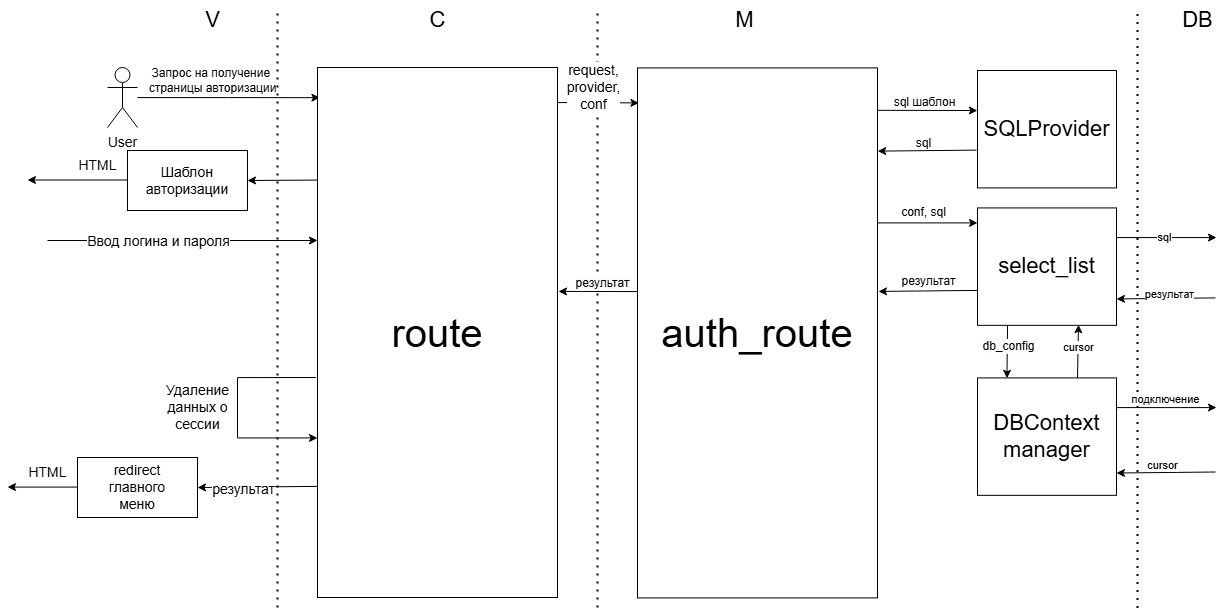

The diagram above was exported from draw.io. Its source (the exported page's mxGraphModel, read from the mxfile embedded in the PNG):
<mxGraphModel dx="1440" dy="2056" grid="1" gridSize="10" guides="1" tooltips="1" connect="1" arrows="1" fold="1" page="1" pageScale="1" pageWidth="827" pageHeight="1169" math="0" shadow="0">
  <root>
    <mxCell id="0" />
    <mxCell id="1" parent="0" />
    <mxCell id="8G_HLlWzE1-a7NlBHBXw-1" value="" style="endArrow=none;dashed=1;html=1;dashPattern=1 3;strokeWidth=2;rounded=0;" parent="1" edge="1">
      <mxGeometry width="50" height="50" relative="1" as="geometry">
        <mxPoint x="360" y="937" as="sourcePoint" />
        <mxPoint x="360" y="337" as="targetPoint" />
      </mxGeometry>
    </mxCell>
    <mxCell id="8G_HLlWzE1-a7NlBHBXw-2" value="" style="endArrow=none;dashed=1;html=1;dashPattern=1 3;strokeWidth=2;rounded=0;" parent="1" edge="1">
      <mxGeometry width="50" height="50" relative="1" as="geometry">
        <mxPoint x="680" y="937" as="sourcePoint" />
        <mxPoint x="680" y="337" as="targetPoint" />
      </mxGeometry>
    </mxCell>
    <mxCell id="8G_HLlWzE1-a7NlBHBXw-3" value="&lt;font style=&quot;font-size: 22px;&quot;&gt;V&lt;/font&gt;" style="text;html=1;align=center;verticalAlign=middle;resizable=0;points=[];autosize=1;strokeColor=none;fillColor=none;" parent="1" vertex="1">
      <mxGeometry x="275" y="330" width="40" height="40" as="geometry" />
    </mxCell>
    <mxCell id="8G_HLlWzE1-a7NlBHBXw-4" value="&lt;font style=&quot;font-size: 14px;&quot;&gt;User&lt;/font&gt;" style="shape=umlActor;verticalLabelPosition=bottom;verticalAlign=top;html=1;outlineConnect=0;" parent="1" vertex="1">
      <mxGeometry x="190" y="397" width="30" height="60" as="geometry" />
    </mxCell>
    <mxCell id="8G_HLlWzE1-a7NlBHBXw-5" style="edgeStyle=orthogonalEdgeStyle;rounded=0;orthogonalLoop=1;jettySize=auto;html=1;entryX=0.01;entryY=0.052;entryDx=0;entryDy=0;entryPerimeter=0;" parent="1" source="8G_HLlWzE1-a7NlBHBXw-4" edge="1">
      <mxGeometry relative="1" as="geometry">
        <mxPoint x="402.4000000000001" y="427.1600000000001" as="targetPoint" />
      </mxGeometry>
    </mxCell>
    <mxCell id="8G_HLlWzE1-a7NlBHBXw-8" value="&lt;font style=&quot;font-size: 22px;&quot;&gt;C&lt;/font&gt;" style="text;html=1;align=center;verticalAlign=middle;resizable=0;points=[];autosize=1;strokeColor=none;fillColor=none;" parent="1" vertex="1">
      <mxGeometry x="500" y="330" width="40" height="40" as="geometry" />
    </mxCell>
    <mxCell id="8G_HLlWzE1-a7NlBHBXw-13" value="&lt;font style=&quot;font-size: 14px;&quot;&gt;HTML&lt;/font&gt;" style="text;html=1;align=center;verticalAlign=middle;resizable=0;points=[];autosize=1;strokeColor=none;fillColor=none;" parent="1" vertex="1">
      <mxGeometry x="150" y="480" width="60" height="30" as="geometry" />
    </mxCell>
    <mxCell id="8G_HLlWzE1-a7NlBHBXw-16" value="" style="endArrow=classic;html=1;rounded=0;entryX=-0.001;entryY=0.633;entryDx=0;entryDy=0;entryPerimeter=0;" parent="1" edge="1">
      <mxGeometry width="50" height="50" relative="1" as="geometry">
        <mxPoint x="130" y="570" as="sourcePoint" />
        <mxPoint x="400.0000000000002" y="570" as="targetPoint" />
      </mxGeometry>
    </mxCell>
    <mxCell id="8G_HLlWzE1-a7NlBHBXw-17" value="&lt;span style=&quot;font-size: 14px;&quot;&gt;Ввод логина и пароля&lt;/span&gt;" style="edgeLabel;html=1;align=center;verticalAlign=middle;resizable=0;points=[];" parent="8G_HLlWzE1-a7NlBHBXw-16" vertex="1" connectable="0">
      <mxGeometry x="-0.3754" y="-1" relative="1" as="geometry">
        <mxPoint x="26" y="-1" as="offset" />
      </mxGeometry>
    </mxCell>
    <mxCell id="8G_HLlWzE1-a7NlBHBXw-18" style="edgeStyle=orthogonalEdgeStyle;rounded=0;orthogonalLoop=1;jettySize=auto;html=1;exitX=-0.007;exitY=0.12;exitDx=0;exitDy=0;exitPerimeter=0;" parent="1" edge="1">
      <mxGeometry relative="1" as="geometry">
        <mxPoint x="398.31999999999994" y="707.0199999999999" as="sourcePoint" />
        <mxPoint x="400" y="767.42" as="targetPoint" />
        <Array as="points">
          <mxPoint x="320" y="707.42" />
          <mxPoint x="320" y="767.42" />
          <mxPoint x="400" y="767.42" />
        </Array>
      </mxGeometry>
    </mxCell>
    <mxCell id="8G_HLlWzE1-a7NlBHBXw-19" value="&lt;span style=&quot;font-size: 14px;&quot;&gt;Удаление&lt;/span&gt;&lt;div&gt;&lt;span style=&quot;font-size: 14px;&quot;&gt;данных о&lt;/span&gt;&lt;/div&gt;&lt;div&gt;&lt;span style=&quot;font-size: 14px;&quot;&gt;сессии&lt;/span&gt;&lt;/div&gt;" style="text;html=1;align=center;verticalAlign=middle;resizable=0;points=[];autosize=1;strokeColor=none;fillColor=none;" parent="1" vertex="1">
      <mxGeometry x="235" y="707.42" width="90" height="60" as="geometry" />
    </mxCell>
    <mxCell id="8G_HLlWzE1-a7NlBHBXw-20" value="" style="endArrow=classic;html=1;rounded=0;exitX=-0.001;exitY=0.844;exitDx=0;exitDy=0;exitPerimeter=0;" parent="1" edge="1">
      <mxGeometry width="50" height="50" relative="1" as="geometry">
        <mxPoint x="399.76" y="815.8800000000001" as="sourcePoint" />
        <mxPoint x="280" y="817" as="targetPoint" />
      </mxGeometry>
    </mxCell>
    <mxCell id="8G_HLlWzE1-a7NlBHBXw-21" value="&lt;font style=&quot;font-size: 14px;&quot;&gt;результат&lt;/font&gt;" style="edgeLabel;html=1;align=center;verticalAlign=middle;resizable=0;points=[];" parent="8G_HLlWzE1-a7NlBHBXw-20" vertex="1" connectable="0">
      <mxGeometry x="0.2959" y="1" relative="1" as="geometry">
        <mxPoint x="3" as="offset" />
      </mxGeometry>
    </mxCell>
    <mxCell id="8G_HLlWzE1-a7NlBHBXw-22" value="&lt;font style=&quot;font-size: 14px;&quot;&gt;redirect&lt;/font&gt;&lt;div&gt;&lt;font style=&quot;font-size: 14px;&quot;&gt;главного&lt;/font&gt;&lt;/div&gt;&lt;div&gt;&lt;font style=&quot;font-size: 14px;&quot;&gt;меню&lt;/font&gt;&lt;/div&gt;" style="rounded=0;whiteSpace=wrap;html=1;direction=west;" parent="1" vertex="1">
      <mxGeometry x="160" y="787" width="120" height="60" as="geometry" />
    </mxCell>
    <mxCell id="8G_HLlWzE1-a7NlBHBXw-23" value="&lt;font style=&quot;font-size: 14px;&quot;&gt;HTML&lt;/font&gt;" style="text;html=1;align=center;verticalAlign=middle;resizable=0;points=[];autosize=1;strokeColor=none;fillColor=none;" parent="1" vertex="1">
      <mxGeometry x="100" y="787" width="60" height="30" as="geometry" />
    </mxCell>
    <mxCell id="8G_HLlWzE1-a7NlBHBXw-24" style="edgeStyle=orthogonalEdgeStyle;rounded=0;orthogonalLoop=1;jettySize=auto;html=1;" parent="1" edge="1">
      <mxGeometry relative="1" as="geometry">
        <mxPoint x="90" y="816.58" as="targetPoint" />
        <mxPoint x="160" y="816.58" as="sourcePoint" />
      </mxGeometry>
    </mxCell>
    <mxCell id="8G_HLlWzE1-a7NlBHBXw-27" value="" style="endArrow=none;html=1;rounded=0;entryX=-0.001;entryY=0.633;entryDx=0;entryDy=0;entryPerimeter=0;endFill=0;startArrow=classic;startFill=1;" parent="1" edge="1">
      <mxGeometry width="50" height="50" relative="1" as="geometry">
        <mxPoint x="330" y="510" as="sourcePoint" />
        <mxPoint x="400.0000000000002" y="509.58" as="targetPoint" />
      </mxGeometry>
    </mxCell>
    <mxCell id="8G_HLlWzE1-a7NlBHBXw-29" value="&lt;span style=&quot;font-size: 14px;&quot;&gt;Шаблон&lt;/span&gt;&lt;div&gt;&lt;span style=&quot;font-size: 14px;&quot;&gt;авторизации&lt;/span&gt;&lt;/div&gt;" style="rounded=0;whiteSpace=wrap;html=1;direction=west;" parent="1" vertex="1">
      <mxGeometry x="210" y="480" width="120" height="60" as="geometry" />
    </mxCell>
    <mxCell id="8G_HLlWzE1-a7NlBHBXw-30" value="" style="endArrow=none;html=1;rounded=0;entryX=-0.001;entryY=0.633;entryDx=0;entryDy=0;entryPerimeter=0;endFill=0;startArrow=classic;startFill=1;" parent="1" edge="1">
      <mxGeometry width="50" height="50" relative="1" as="geometry">
        <mxPoint x="110" y="509.49999999999994" as="sourcePoint" />
        <mxPoint x="210.00000000000023" y="509.49999999999994" as="targetPoint" />
      </mxGeometry>
    </mxCell>
    <mxCell id="8G_HLlWzE1-a7NlBHBXw-35" value="Запрос на получение&amp;nbsp;&lt;div&gt;страницы авторизации&lt;/div&gt;" style="text;html=1;align=center;verticalAlign=middle;resizable=0;points=[];autosize=1;strokeColor=none;fillColor=none;" parent="1" vertex="1">
      <mxGeometry x="220" y="390" width="150" height="40" as="geometry" />
    </mxCell>
    <mxCell id="8G_HLlWzE1-a7NlBHBXw-37" value="" style="endArrow=classic;html=1;rounded=0;entryX=0.994;entryY=0.934;entryDx=0;entryDy=0;entryPerimeter=0;" parent="1" edge="1" target="zkTmzn9XBnsQ3jjRQbed-5">
      <mxGeometry width="50" height="50" relative="1" as="geometry">
        <mxPoint x="640" y="432.06" as="sourcePoint" />
        <mxPoint x="740" y="431.58" as="targetPoint" />
      </mxGeometry>
    </mxCell>
    <mxCell id="8G_HLlWzE1-a7NlBHBXw-38" value="&lt;font style=&quot;font-size: 14px;&quot;&gt;request,&lt;/font&gt;&lt;div&gt;&lt;font style=&quot;font-size: 14px;&quot;&gt;provider,&lt;/font&gt;&lt;div&gt;&lt;span style=&quot;font-size: 14px;&quot;&gt;conf&lt;/span&gt;&lt;/div&gt;&lt;/div&gt;" style="edgeLabel;html=1;align=center;verticalAlign=middle;resizable=0;points=[];" parent="8G_HLlWzE1-a7NlBHBXw-37" vertex="1" connectable="0">
      <mxGeometry x="-0.3754" y="-1" relative="1" as="geometry">
        <mxPoint x="10" y="-17" as="offset" />
      </mxGeometry>
    </mxCell>
    <mxCell id="8G_HLlWzE1-a7NlBHBXw-44" value="" style="endArrow=classic;html=1;rounded=0;exitX=0;exitY=0.92;exitDx=0;exitDy=0;exitPerimeter=0;entryX=1.001;entryY=0.659;entryDx=0;entryDy=0;entryPerimeter=0;" parent="1" edge="1" target="zkTmzn9XBnsQ3jjRQbed-7" source="zkTmzn9XBnsQ3jjRQbed-5">
      <mxGeometry width="50" height="50" relative="1" as="geometry">
        <mxPoint x="1539.5" y="387.42" as="sourcePoint" />
        <mxPoint x="1539.5" y="317.42" as="targetPoint" />
      </mxGeometry>
    </mxCell>
    <mxCell id="zkTmzn9XBnsQ3jjRQbed-3" value="&lt;span style=&quot;font-size: 40px;&quot;&gt;route&lt;/span&gt;" style="rounded=0;whiteSpace=wrap;html=1;direction=west;" vertex="1" parent="1">
      <mxGeometry x="400" y="397" width="240" height="530" as="geometry" />
    </mxCell>
    <mxCell id="zkTmzn9XBnsQ3jjRQbed-5" value="&lt;font style=&quot;font-size: 40px;&quot;&gt;auth_route&lt;/font&gt;" style="rounded=0;whiteSpace=wrap;html=1;direction=west;" vertex="1" parent="1">
      <mxGeometry x="720" y="397.42" width="240" height="530" as="geometry" />
    </mxCell>
    <mxCell id="zkTmzn9XBnsQ3jjRQbed-7" value="&lt;font style=&quot;font-size: 22px;&quot;&gt;SQLProvider&lt;/font&gt;" style="rounded=0;whiteSpace=wrap;html=1;direction=west;" vertex="1" parent="1">
      <mxGeometry x="1060" y="400" width="139" height="117.42" as="geometry" />
    </mxCell>
    <mxCell id="zkTmzn9XBnsQ3jjRQbed-9" value="" style="endArrow=classic;html=1;rounded=0;exitX=1.007;exitY=0.322;exitDx=0;exitDy=0;exitPerimeter=0;entryX=-0.001;entryY=0.843;entryDx=0;entryDy=0;entryPerimeter=0;" edge="1" parent="1" source="zkTmzn9XBnsQ3jjRQbed-7" target="zkTmzn9XBnsQ3jjRQbed-5">
      <mxGeometry width="50" height="50" relative="1" as="geometry">
        <mxPoint x="990" y="540" as="sourcePoint" />
        <mxPoint x="1090" y="540" as="targetPoint" />
      </mxGeometry>
    </mxCell>
    <mxCell id="zkTmzn9XBnsQ3jjRQbed-10" value="sql шаблон" style="text;html=1;align=center;verticalAlign=middle;resizable=0;points=[];autosize=1;strokeColor=none;fillColor=none;" vertex="1" parent="1">
      <mxGeometry x="962" y="417" width="90" height="30" as="geometry" />
    </mxCell>
    <mxCell id="zkTmzn9XBnsQ3jjRQbed-11" value="sql" style="text;html=1;align=center;verticalAlign=middle;resizable=0;points=[];autosize=1;strokeColor=none;fillColor=none;" vertex="1" parent="1">
      <mxGeometry x="986" y="458" width="40" height="30" as="geometry" />
    </mxCell>
    <mxCell id="zkTmzn9XBnsQ3jjRQbed-12" value="&lt;font style=&quot;font-size: 22px;&quot;&gt;select_list&lt;/font&gt;" style="rounded=0;whiteSpace=wrap;html=1;direction=west;" vertex="1" parent="1">
      <mxGeometry x="1060" y="537.42" width="139" height="117.42" as="geometry" />
    </mxCell>
    <mxCell id="zkTmzn9XBnsQ3jjRQbed-13" value="" style="endArrow=classic;html=1;rounded=0;exitX=0;exitY=0.92;exitDx=0;exitDy=0;exitPerimeter=0;entryX=1.001;entryY=0.659;entryDx=0;entryDy=0;entryPerimeter=0;" edge="1" parent="1">
      <mxGeometry width="50" height="50" relative="1" as="geometry">
        <mxPoint x="960" y="552.42" as="sourcePoint" />
        <mxPoint x="1060" y="552.42" as="targetPoint" />
      </mxGeometry>
    </mxCell>
    <mxCell id="zkTmzn9XBnsQ3jjRQbed-14" value="conf, sql" style="text;html=1;align=center;verticalAlign=middle;resizable=0;points=[];autosize=1;strokeColor=none;fillColor=none;" vertex="1" parent="1">
      <mxGeometry x="971" y="527.42" width="70" height="30" as="geometry" />
    </mxCell>
    <mxCell id="zkTmzn9XBnsQ3jjRQbed-15" value="" style="endArrow=classic;html=1;rounded=0;exitX=1.007;exitY=0.322;exitDx=0;exitDy=0;exitPerimeter=0;entryX=-0.001;entryY=0.843;entryDx=0;entryDy=0;entryPerimeter=0;" edge="1" parent="1">
      <mxGeometry width="50" height="50" relative="1" as="geometry">
        <mxPoint x="1060" y="619.92" as="sourcePoint" />
        <mxPoint x="961" y="620.92" as="targetPoint" />
      </mxGeometry>
    </mxCell>
    <mxCell id="zkTmzn9XBnsQ3jjRQbed-16" value="результат" style="text;html=1;align=center;verticalAlign=middle;resizable=0;points=[];autosize=1;strokeColor=none;fillColor=none;" vertex="1" parent="1">
      <mxGeometry x="971" y="596.42" width="80" height="30" as="geometry" />
    </mxCell>
    <mxCell id="zkTmzn9XBnsQ3jjRQbed-17" value="&lt;span style=&quot;font-size: 22px;&quot;&gt;DBContext&lt;/span&gt;&lt;div&gt;&lt;span style=&quot;font-size: 22px;&quot;&gt;manager&lt;/span&gt;&lt;/div&gt;" style="rounded=0;whiteSpace=wrap;html=1;direction=west;" vertex="1" parent="1">
      <mxGeometry x="1060" y="707.42" width="139" height="117.42" as="geometry" />
    </mxCell>
    <mxCell id="zkTmzn9XBnsQ3jjRQbed-18" value="" style="endArrow=classic;html=1;rounded=0;exitX=0.784;exitY=0.041;exitDx=0;exitDy=0;exitPerimeter=0;entryX=0.788;entryY=0.997;entryDx=0;entryDy=0;entryPerimeter=0;" edge="1" parent="1" target="zkTmzn9XBnsQ3jjRQbed-17">
      <mxGeometry width="50" height="50" relative="1" as="geometry">
        <mxPoint x="1090.024" y="654.8357799999999" as="sourcePoint" />
        <mxPoint x="1090" y="704.81" as="targetPoint" />
      </mxGeometry>
    </mxCell>
    <mxCell id="zkTmzn9XBnsQ3jjRQbed-21" value="&lt;span style=&quot;font-size: 12px; background-color: rgb(251, 251, 251);&quot;&gt;db_config&lt;/span&gt;" style="edgeLabel;html=1;align=center;verticalAlign=middle;resizable=0;points=[];" vertex="1" connectable="0" parent="zkTmzn9XBnsQ3jjRQbed-18">
      <mxGeometry x="-0.211" relative="1" as="geometry">
        <mxPoint as="offset" />
      </mxGeometry>
    </mxCell>
    <mxCell id="zkTmzn9XBnsQ3jjRQbed-19" value="" style="endArrow=classic;html=1;rounded=0;exitX=0.784;exitY=0.041;exitDx=0;exitDy=0;exitPerimeter=0;entryX=0.788;entryY=0.997;entryDx=0;entryDy=0;entryPerimeter=0;" edge="1" parent="1">
      <mxGeometry width="50" height="50" relative="1" as="geometry">
        <mxPoint x="1160" y="707.42" as="sourcePoint" />
        <mxPoint x="1161.024" y="654.2557799999998" as="targetPoint" />
      </mxGeometry>
    </mxCell>
    <mxCell id="zkTmzn9XBnsQ3jjRQbed-22" value="cursor" style="edgeLabel;html=1;align=center;verticalAlign=middle;resizable=0;points=[];" vertex="1" connectable="0" parent="zkTmzn9XBnsQ3jjRQbed-19">
      <mxGeometry x="0.1487" y="1" relative="1" as="geometry">
        <mxPoint as="offset" />
      </mxGeometry>
    </mxCell>
    <mxCell id="zkTmzn9XBnsQ3jjRQbed-23" value="" style="endArrow=none;dashed=1;html=1;dashPattern=1 3;strokeWidth=2;rounded=0;" edge="1" parent="1">
      <mxGeometry width="50" height="50" relative="1" as="geometry">
        <mxPoint x="1220" y="937.42" as="sourcePoint" />
        <mxPoint x="1220" y="337.42" as="targetPoint" />
      </mxGeometry>
    </mxCell>
    <mxCell id="zkTmzn9XBnsQ3jjRQbed-24" value="" style="endArrow=classic;html=1;rounded=0;exitX=0;exitY=0.92;exitDx=0;exitDy=0;exitPerimeter=0;entryX=1.001;entryY=0.659;entryDx=0;entryDy=0;entryPerimeter=0;" edge="1" parent="1">
      <mxGeometry width="50" height="50" relative="1" as="geometry">
        <mxPoint x="1199" y="737.0799999999999" as="sourcePoint" />
        <mxPoint x="1299" y="737.0799999999999" as="targetPoint" />
      </mxGeometry>
    </mxCell>
    <mxCell id="zkTmzn9XBnsQ3jjRQbed-26" value="подключение" style="edgeLabel;html=1;align=center;verticalAlign=middle;resizable=0;points=[];" vertex="1" connectable="0" parent="zkTmzn9XBnsQ3jjRQbed-24">
      <mxGeometry x="-0.171" y="-1" relative="1" as="geometry">
        <mxPoint x="6" y="-10" as="offset" />
      </mxGeometry>
    </mxCell>
    <mxCell id="zkTmzn9XBnsQ3jjRQbed-25" value="" style="endArrow=classic;html=1;rounded=0;exitX=1.007;exitY=0.322;exitDx=0;exitDy=0;exitPerimeter=0;entryX=-0.001;entryY=0.843;entryDx=0;entryDy=0;entryPerimeter=0;" edge="1" parent="1">
      <mxGeometry width="50" height="50" relative="1" as="geometry">
        <mxPoint x="1298" y="801.5" as="sourcePoint" />
        <mxPoint x="1199" y="802.5" as="targetPoint" />
      </mxGeometry>
    </mxCell>
    <mxCell id="zkTmzn9XBnsQ3jjRQbed-27" value="cursor" style="edgeLabel;html=1;align=center;verticalAlign=middle;resizable=0;points=[];" vertex="1" connectable="0" parent="zkTmzn9XBnsQ3jjRQbed-25">
      <mxGeometry x="0.1068" y="-1" relative="1" as="geometry">
        <mxPoint x="1" y="-7" as="offset" />
      </mxGeometry>
    </mxCell>
    <mxCell id="zkTmzn9XBnsQ3jjRQbed-28" value="" style="endArrow=classic;html=1;rounded=0;exitX=0;exitY=0.92;exitDx=0;exitDy=0;exitPerimeter=0;entryX=1.001;entryY=0.659;entryDx=0;entryDy=0;entryPerimeter=0;" edge="1" parent="1">
      <mxGeometry width="50" height="50" relative="1" as="geometry">
        <mxPoint x="1199" y="567.0799999999999" as="sourcePoint" />
        <mxPoint x="1299" y="567.0799999999999" as="targetPoint" />
      </mxGeometry>
    </mxCell>
    <mxCell id="zkTmzn9XBnsQ3jjRQbed-29" value="sql" style="edgeLabel;html=1;align=center;verticalAlign=middle;resizable=0;points=[];" vertex="1" connectable="0" parent="zkTmzn9XBnsQ3jjRQbed-28">
      <mxGeometry x="-0.171" y="-1" relative="1" as="geometry">
        <mxPoint x="5" y="-2" as="offset" />
      </mxGeometry>
    </mxCell>
    <mxCell id="zkTmzn9XBnsQ3jjRQbed-30" value="" style="endArrow=classic;html=1;rounded=0;exitX=1.007;exitY=0.322;exitDx=0;exitDy=0;exitPerimeter=0;entryX=-0.001;entryY=0.843;entryDx=0;entryDy=0;entryPerimeter=0;" edge="1" parent="1">
      <mxGeometry width="50" height="50" relative="1" as="geometry">
        <mxPoint x="1298" y="627.42" as="sourcePoint" />
        <mxPoint x="1199" y="628.42" as="targetPoint" />
      </mxGeometry>
    </mxCell>
    <mxCell id="zkTmzn9XBnsQ3jjRQbed-31" value="результат" style="edgeLabel;html=1;align=center;verticalAlign=middle;resizable=0;points=[];" vertex="1" connectable="0" parent="zkTmzn9XBnsQ3jjRQbed-30">
      <mxGeometry x="0.1068" y="-1" relative="1" as="geometry">
        <mxPoint x="8" y="-4" as="offset" />
      </mxGeometry>
    </mxCell>
    <mxCell id="zkTmzn9XBnsQ3jjRQbed-32" value="&lt;span style=&quot;font-size: 22px;&quot;&gt;M&lt;/span&gt;" style="text;html=1;align=center;verticalAlign=middle;resizable=0;points=[];autosize=1;strokeColor=none;fillColor=none;" vertex="1" parent="1">
      <mxGeometry x="807" y="330" width="40" height="40" as="geometry" />
    </mxCell>
    <mxCell id="zkTmzn9XBnsQ3jjRQbed-33" value="&lt;span style=&quot;font-size: 22px;&quot;&gt;DB&lt;/span&gt;" style="text;html=1;align=center;verticalAlign=middle;resizable=0;points=[];autosize=1;strokeColor=none;fillColor=none;" vertex="1" parent="1">
      <mxGeometry x="1255" y="330" width="50" height="40" as="geometry" />
    </mxCell>
    <mxCell id="zkTmzn9XBnsQ3jjRQbed-36" value="" style="endArrow=classic;html=1;rounded=0;entryX=-0.001;entryY=0.843;entryDx=0;entryDy=0;entryPerimeter=0;exitX=1;exitY=0.578;exitDx=0;exitDy=0;exitPerimeter=0;" edge="1" parent="1" source="zkTmzn9XBnsQ3jjRQbed-5">
      <mxGeometry width="50" height="50" relative="1" as="geometry">
        <mxPoint x="710" y="621" as="sourcePoint" />
        <mxPoint x="641" y="620.92" as="targetPoint" />
      </mxGeometry>
    </mxCell>
    <mxCell id="zkTmzn9XBnsQ3jjRQbed-38" value="&lt;span style=&quot;font-size: 12px; background-color: rgb(251, 251, 251);&quot;&gt;результат&lt;/span&gt;" style="edgeLabel;html=1;align=center;verticalAlign=middle;resizable=0;points=[];" vertex="1" connectable="0" parent="zkTmzn9XBnsQ3jjRQbed-36">
      <mxGeometry x="-0.0435" relative="1" as="geometry">
        <mxPoint x="2" y="-9" as="offset" />
      </mxGeometry>
    </mxCell>
  </root>
</mxGraphModel>